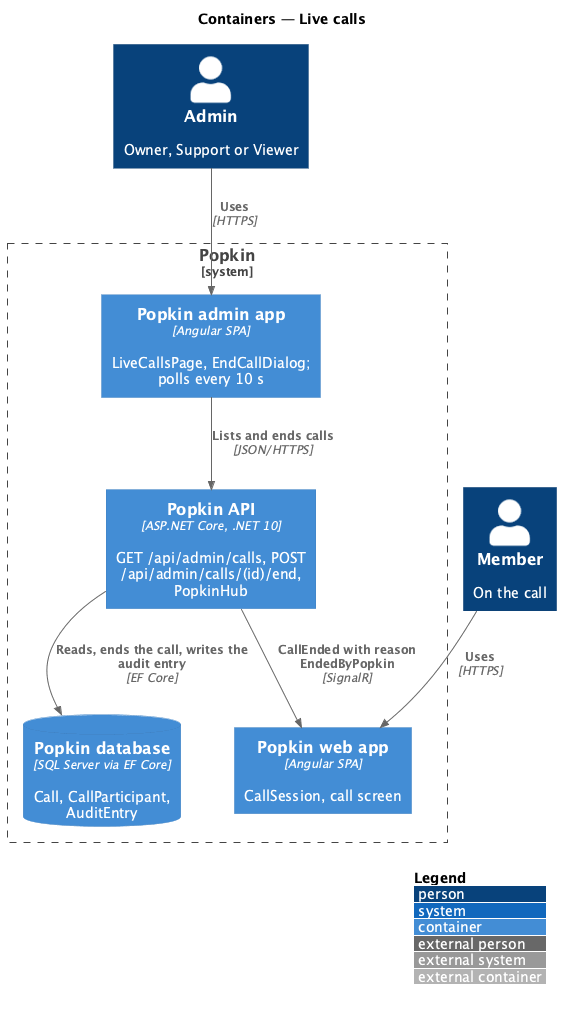

The diagram above was rendered by PlantUML. Its source (embedded in the PNG):
@startuml
!include <C4/C4_Container>
LAYOUT_WITH_LEGEND()
title Containers — Live calls

Person(admin, "Admin", "Owner, Support or Viewer")
Person(member, "Member", "On the call")
System_Boundary(popkin, "Popkin") {
  Container(adminapp, "Popkin admin app", "Angular SPA", "LiveCallsPage, EndCallDialog; polls every 10 s")
  Container(web, "Popkin web app", "Angular SPA", "CallSession, call screen")
  Container(api, "Popkin API", "ASP.NET Core, .NET 10", "GET /api/admin/calls, POST /api/admin/calls/(id)/end, PopkinHub")
  ContainerDb(db, "Popkin database", "SQL Server via EF Core", "Call, CallParticipant, AuditEntry")
}
Rel(admin, adminapp, "Uses", "HTTPS")
Rel(member, web, "Uses", "HTTPS")
Rel(adminapp, api, "Lists and ends calls", "JSON/HTTPS")
Rel(api, db, "Reads, ends the call, writes the audit entry", "EF Core")
Rel(api, web, "CallEnded with reason EndedByPopkin", "SignalR")
@enduml